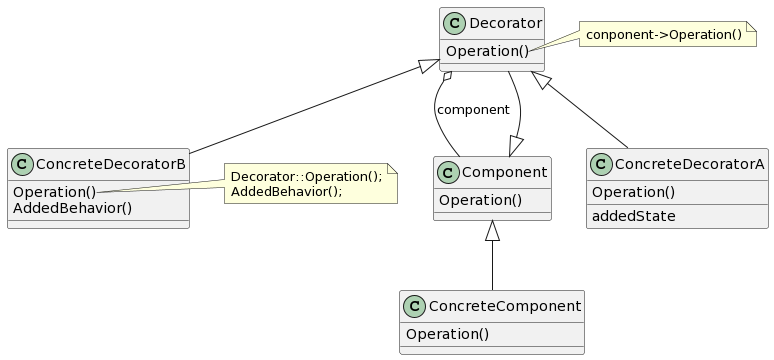

The diagram above was rendered by PlantUML. Its source (embedded in the PNG):
@startuml
class Component {
    Operation()
    __
}
class ConcreteComponent {
    Operation()
    __
}
class Decorator {
    Operation()
    __
}
class ConcreteDecoratorA {
    Operation()
    __
    addedState
}
class ConcreteDecoratorB {
    Operation()
    AddedBehavior()
    __
}

Component <|-- ConcreteComponent
Component <|-- Decorator
Decorator <|-- ConcreteDecoratorA
Decorator <|-- ConcreteDecoratorB
Decorator o-- Component : "component"

note right of Decorator::Operation
conponent->Operation()
end note

note right of ConcreteDecoratorB::Operation
Decorator::Operation();
AddedBehavior();
end note
@enduml